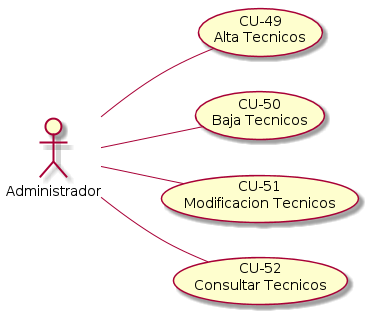

The diagram above was rendered by PlantUML. Its source (embedded in the PNG):
@startuml gestionar_tecnicos.png 
left to right direction
:Administrador: -- (CU-49\nAlta Tecnicos) 
:Administrador: -- (CU-50\nBaja Tecnicos) 
:Administrador: -- (CU-51\nModificacion Tecnicos) 
:Administrador: -- (CU-52\nConsultar Tecnicos)
@enduml